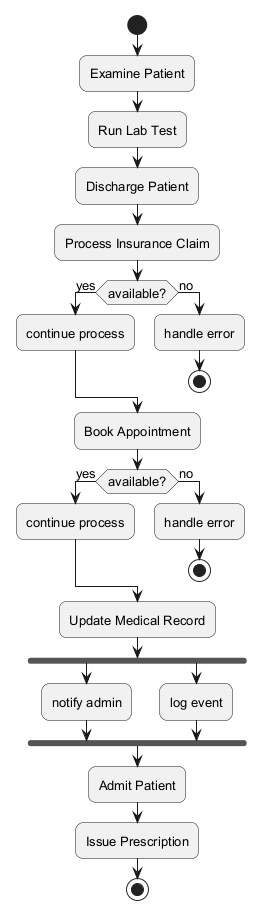

The diagram above was rendered by PlantUML. Its source (embedded in the PNG):
@startuml
skinparam backgroundColor #FFFFFF
skinparam roundCorner 15
skinparam defaultFontSize 13
start
:Examine Patient;
:Run Lab Test;
:Discharge Patient;
:Process Insurance Claim;
if (available?) then (yes)
:continue process;
else (no)
:handle error;
stop
endif
:Book Appointment;
if (available?) then (yes)
:continue process;
else (no)
:handle error;
stop
endif
:Update Medical Record;
fork
:notify admin;
fork again
:log event;
end fork
:Admit Patient;
:Issue Prescription;
stop
@enduml